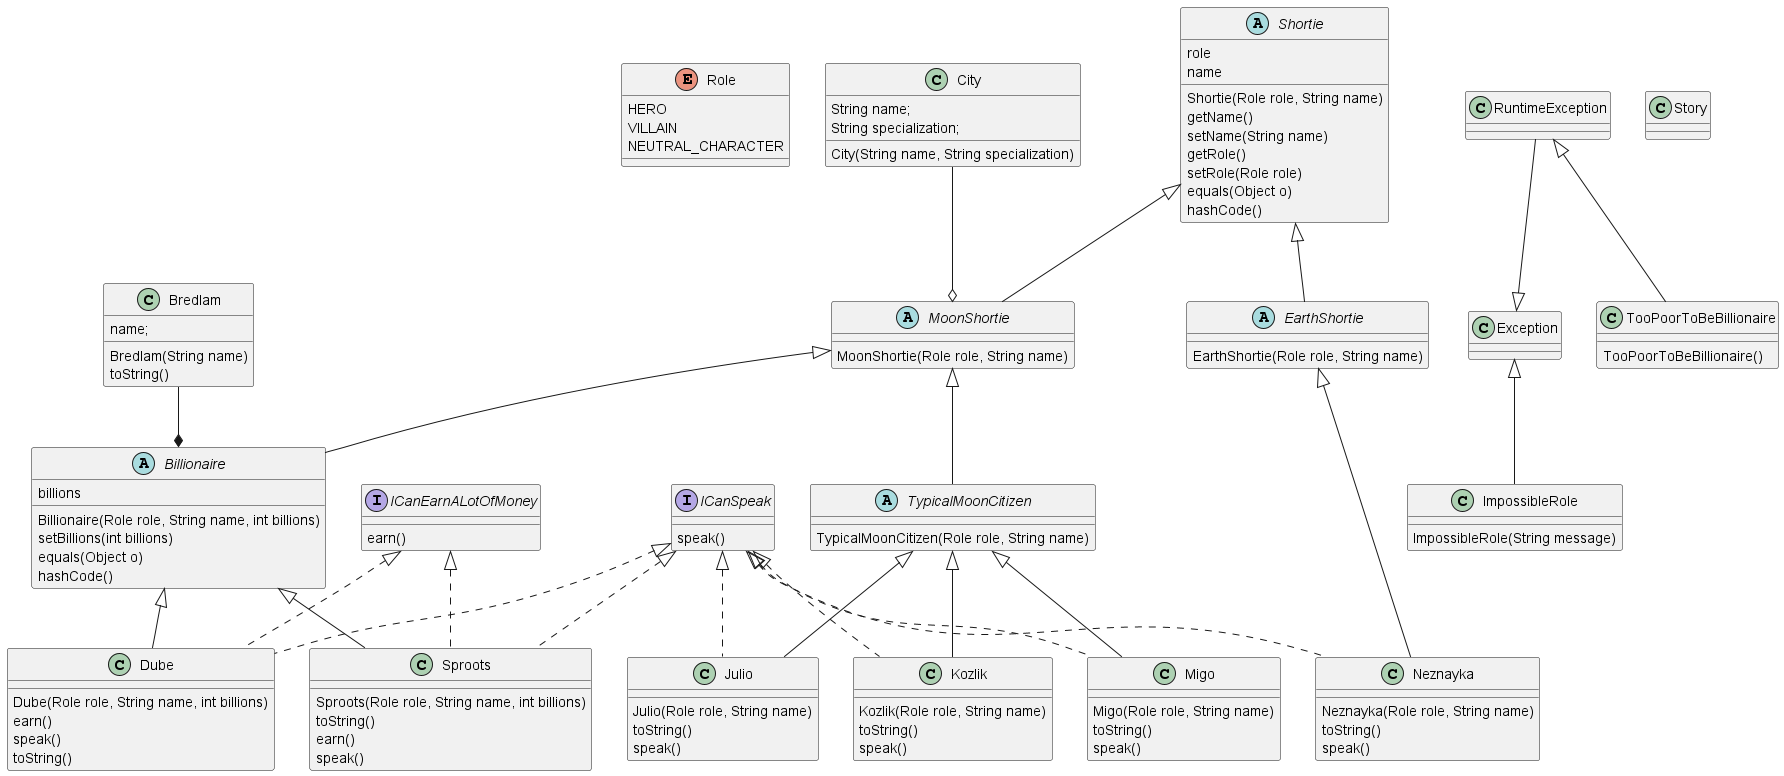

The diagram above was rendered by PlantUML. Its source (embedded in the PNG):
@startuml
enum Role {
        HERO
        VILLAIN
        NEUTRAL_CHARACTER
}
interface ICanEarnALotOfMoney {
    earn()
}
interface ICanSpeak {
    speak()
}
abstract class Billionaire extends MoonShortie{
    billions
    Billionaire(Role role, String name, int billions)
    setBillions(int billions)
    equals(Object o)
    hashCode()
}
abstract class MoonShortie extends Shortie {

    MoonShortie(Role role, String name)

}
class Dube extends Billionaire implements ICanEarnALotOfMoney, ICanSpeak {

    Dube(Role role, String name, int billions)
    earn()
    speak()
    toString()
}
abstract class EarthShortie extends Shortie{

    EarthShortie(Role role, String name)
}
class Julio extends TypicalMoonCitizen implements ICanSpeak {

    Julio(Role role, String name)
    toString()
    speak()
}
class Kozlik extends TypicalMoonCitizen implements ICanSpeak {

    Kozlik(Role role, String name)
    toString()
    speak()
}
class Migo extends TypicalMoonCitizen implements ICanSpeak {
    Migo(Role role, String name)
    toString()
    speak()
}
class Neznayka extends EarthShortie implements ICanSpeak {
    Neznayka(Role role, String name)
    toString()
    speak()
}
abstract class Shortie{
    role
    name
    Shortie(Role role, String name)
    getName()
    setName(String name)
    getRole()
    setRole(Role role)
    equals(Object o)
    hashCode()
}
class Sproots extends Billionaire implements ICanSpeak, ICanEarnALotOfMoney {

    Sproots(Role role, String name, int billions)
    toString()
    earn()
    speak()
}
RuntimeException --|> Exception
abstract class TypicalMoonCitizen extends MoonShortie{
    TypicalMoonCitizen(Role role, String name)
}
class TooPoorToBeBillionaire extends RuntimeException{
    TooPoorToBeBillionaire()
}
class ImpossibleRole extends Exception{
    ImpossibleRole(String message)
}

class Story
class Bredlam{
        Bredlam(String name)
        name;
        toString()
  }
class City{
        City(String name, String specialization)
        String name;
        String specialization;
}
Bredlam --* Billionaire
City --o MoonShortie
@enduml